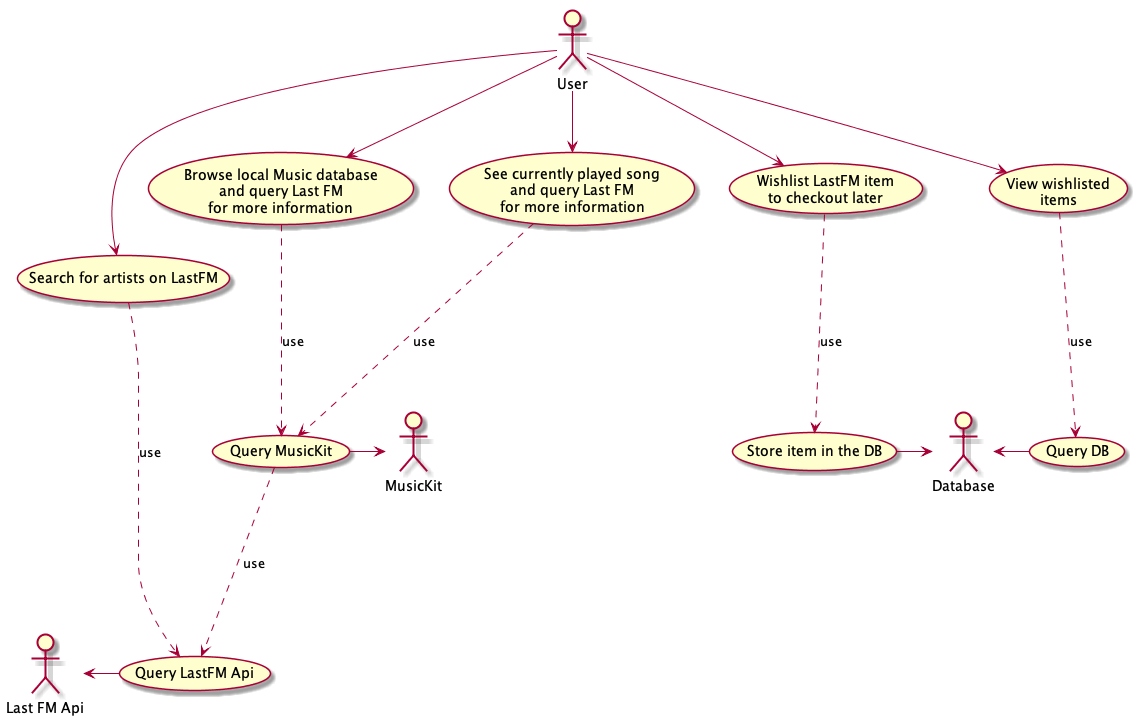

The diagram above was rendered by PlantUML. Its source (embedded in the PNG):
@startuml
' actors
:Last FM Api: as lastfm
:User: as user
:Database: as db

' general cases
(Query LastFM Api) as (query_lastfm)
(Query MusicKit) as (query_mk)

' use cases
(Search for artists on LastFM) as (search)
(Browse local Music database\nand query Last FM\nfor more information) as (browse_local)
(See currently played song\nand query Last FM\nfor more information) as (lookup_current)
(Wishlist LastFM item\nto checkout later) as (wishlist)
(View wishlisted\nitems) as (view_wishlisted)
(Store item in the DB) as (save_db)
(Query DB) as (fetch_db)

' mk
(browse_local) .-down-> (query_mk) : use
(lookup_current) .-down-> (query_mk) : use

' last fm
(query_mk) .-down-> (query_lastfm) : use
(search) .-down-> (query_lastfm) : use

' db
(wishlist) .-down-> (save_db) : use
(view_wishlisted) .-down-> (fetch_db) : use

' actor connections
(query_lastfm) -left-> lastfm
(query_mk) -right-> MusicKit
(save_db) -right-> db
(fetch_db) -left-> db

user -down-> (search)
user -down-> (browse_local)
user -down-> (lookup_current)
user -down-> (wishlist)
user -down-> (view_wishlisted)

@enduml